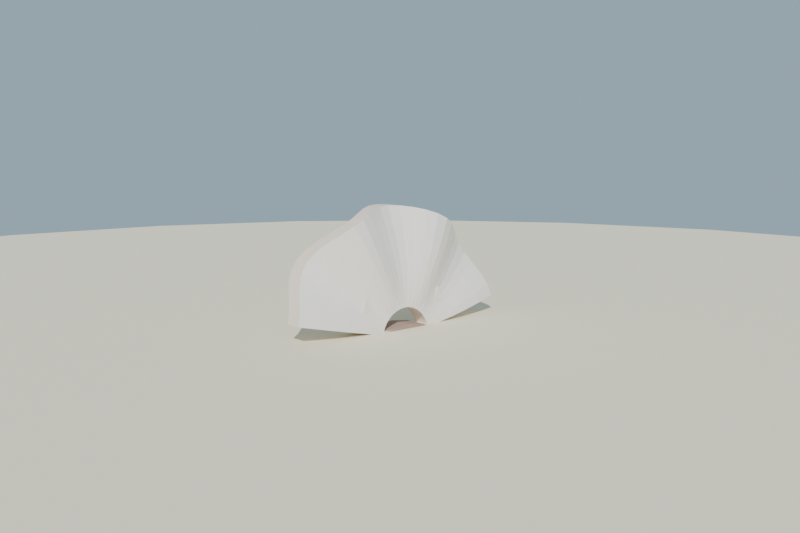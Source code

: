 # Source: vieira_playa_lowpoly_baja.blend  (saved by Blender 4.2.68; exported with 4.5.12 LTS)
import bpy
from mathutils import Matrix  # noqa: F401  (used for matrix-valued properties, if any)

bpy.ops.wm.read_factory_settings(use_empty=True)
scene = bpy.context.scene
scene.name = 'Scene'

# ---- collections
col_collection = bpy.data.collections.new('Collection'); scene.collection.children.link(col_collection)

# ---- materials (node trees are filled in below, after node groups)
mat_mat_vieira_exterior = bpy.data.materials.new('MAT_Vieira_Exterior')
mat_mat_vieira_interior = bpy.data.materials.new('MAT_Vieira_Interior')
mat_mat_vieira_bisagra = bpy.data.materials.new('MAT_Vieira_Bisagra')
mat_mat_arena_isla = bpy.data.materials.new('MAT_Arena_Isla')

# ---- material node trees
mat_mat_vieira_exterior.use_nodes = True; mat_mat_vieira_exterior.node_tree.nodes.clear()
_N = mat_mat_vieira_exterior.node_tree.nodes; _L = mat_mat_vieira_exterior.node_tree.links
n0 = _N.new('ShaderNodeBsdfPrincipled'); n0.name = 'Principled BSDF'; n0.location = (10, 300)
n0.inputs[0].default_value = (0.88, 0.74, 0.62, 1.0)
n0.inputs[2].default_value = 0.82
n0.inputs[13].default_value = 0.25
n1 = _N.new('ShaderNodeOutputMaterial'); n1.name = 'Material Output'; n1.location = (300, 300)
_L.new(n0.outputs[0], n1.inputs[0])
n1.is_active_output = True
mat_mat_vieira_interior.use_nodes = True; mat_mat_vieira_interior.node_tree.nodes.clear()
_N = mat_mat_vieira_interior.node_tree.nodes; _L = mat_mat_vieira_interior.node_tree.links
n0 = _N.new('ShaderNodeBsdfPrincipled'); n0.name = 'Principled BSDF'; n0.location = (10, 300)
n0.inputs[0].default_value = (0.97, 0.9, 0.84, 1.0)
n0.inputs[2].default_value = 0.35
n0.inputs[13].default_value = 0.75
n1 = _N.new('ShaderNodeOutputMaterial'); n1.name = 'Material Output'; n1.location = (300, 300)
_L.new(n0.outputs[0], n1.inputs[0])
n1.is_active_output = True
mat_mat_vieira_bisagra.use_nodes = True; mat_mat_vieira_bisagra.node_tree.nodes.clear()
_N = mat_mat_vieira_bisagra.node_tree.nodes; _L = mat_mat_vieira_bisagra.node_tree.links
n0 = _N.new('ShaderNodeBsdfPrincipled'); n0.name = 'Principled BSDF'; n0.location = (10, 300)
n0.inputs[0].default_value = (0.42, 0.3, 0.24, 1.0)
n0.inputs[2].default_value = 0.9
n0.inputs[13].default_value = 0.2
n1 = _N.new('ShaderNodeOutputMaterial'); n1.name = 'Material Output'; n1.location = (300, 300)
_L.new(n0.outputs[0], n1.inputs[0])
n1.is_active_output = True
mat_mat_arena_isla.use_nodes = True; mat_mat_arena_isla.node_tree.nodes.clear()
_N = mat_mat_arena_isla.node_tree.nodes; _L = mat_mat_arena_isla.node_tree.links
n0 = _N.new('ShaderNodeBsdfPrincipled'); n0.name = 'Principled BSDF'; n0.location = (10, 300)
n0.inputs[0].default_value = (0.92, 0.84, 0.63, 1.0)
n0.inputs[2].default_value = 1.0
n0.inputs[13].default_value = 0.2
n1 = _N.new('ShaderNodeOutputMaterial'); n1.name = 'Material Output'; n1.location = (300, 300)
_L.new(n0.outputs[0], n1.inputs[0])
n1.is_active_output = True

# ---- world
world_mundo = bpy.data.worlds.new('Mundo'); scene.world = world_mundo
world_mundo.use_nodes = True; world_mundo.node_tree.nodes.clear()
_N = world_mundo.node_tree.nodes; _L = world_mundo.node_tree.links
n0 = _N.new('ShaderNodeBackground'); n0.name = 'Background'; n0.location = (10, 300)
n0.inputs[0].default_value = (0.58, 0.79, 0.95, 1.0)
n0.inputs[1].default_value = 0.55
n1 = _N.new('ShaderNodeOutputWorld'); n1.name = 'World Output'; n1.location = (300, 300)
_L.new(n0.outputs[0], n1.inputs[0])
n1.is_active_output = True

# ---- cameras
cam_camera = bpy.data.cameras.new('Camera')
cam_camera.lens = 45.0

# ---- lights
light_sol = bpy.data.lights.new('SOL', 'SUN')
light_sol.energy = 3.4

# ---- meshes
me_sm_vieira_m_vieira_exterior_vieira_interior_vieira_bisagra_001 = bpy.data.meshes.new('SM_Vieira_M_Vieira_Exterior_Vieira_Interior_Vieira_Bisagra.001')
me_sm_vieira_m_vieira_exterior_vieira_interior_vieira_bisagra_001.from_pydata([(-0.01, -0.03424, 0.05628), (-0.01, -0.03337, 0.05957), (-0.01, -0.03218, 0.06276), (-0.01, -0.0307, 0.06582), (-0.01014, -0.02801, 0.07006), (-0.01, -0.02456, 0.07393), (-0.01, -0.02203, 0.0762), (-0.01, -0.01928, 0.07821), (-0.009869, -0.01459, 0.08086), (-0.01, -0.01007, 0.08252), (-0.01, -0.006764, 0.08334), (-0.01, -0.003398, 0.08383), (-0.01008, 0.002327, 0.08396), (-0.01, 0.006764, 0.08334), (-0.01, 0.01007, 0.08252), (-0.009865, 0.01477, 0.08078), (-0.01, 0.01928, 0.07821), (-0.01, 0.02203, 0.0762), (-0.01, 0.02456, 0.07393), (-0.01013, 0.02813, 0.06989), (-0.01, 0.0307, 0.06582), (-0.01, 0.03218, 0.06276), (-0.01, 0.03337, 0.05957), (-0.01, 0.03424, 0.05628), (-0.007918, -0.05946, 0.06164), (-0.008915, -0.04903, 0.06453), (-0.009954, -0.04729, 0.06921), (-0.01185, -0.05103, 0.0768), (-0.01153, -0.03609, 0.08564), (-0.01037, -0.03237, 0.08897), (-0.009209, -0.02833, 0.09192), (-0.008557, -0.02403, 0.09447), (-0.008694, -0.0195, 0.09659), (-0.009562, -0.01479, 0.09826), (-0.01125, -0.01095, 0.1053), (-0.009562, 0.01479, 0.09826), (-0.008694, 0.0195, 0.09659), (-0.008557, 0.02403, 0.09447), (-0.009209, 0.02833, 0.09192), (-0.01037, 0.03237, 0.08897), (-0.01153, 0.03609, 0.08564), (-0.009954, 0.04729, 0.06921), (-0.008915, 0.04903, 0.06453), (-0.008565, -0.06469, 0.06949), (-0.01399, -0.06496, 0.08472), (-0.01325, -0.04943, 0.08254), (-0.01364, -0.04651, 0.08793), (-0.01343, -0.04645, 0.09742), (-0.009154, -0.03738, 0.1056), (-0.007848, -0.03171, 0.109), (-0.008123, -0.02573, 0.1118), (-0.0123, -0.01311, 0.1156), (-0.01308, -0.006141, 0.1096), (-0.01371, -3.499e-09, 0.1096), (-0.01308, 0.006141, 0.1096), (-0.0123, 0.01311, 0.1156), (-0.01125, 0.01095, 0.1053), (-0.008123, 0.02573, 0.1118), (-0.007848, 0.03171, 0.109), (-0.009154, 0.03738, 0.1056), (-0.01343, 0.04645, 0.09742), (-0.01364, 0.04651, 0.08793), (-0.01325, 0.04943, 0.08254), (-0.01185, 0.05103, 0.0768), (-0.008565, 0.06469, 0.06949), (-0.007918, 0.05946, 0.06164), (-0.007925, -0.09092, 0.06832), (-0.01636, -0.05785, 0.1084), (-0.007874, -0.03938, 0.1235), (-0.01636, 0.05785, 0.1084), (-0.01399, 0.06496, 0.08472), (-0.009505, -0.0903, 0.07763), (-0.01422, -0.09261, 0.08858), (-0.01753, -0.08279, 0.09412), (-0.02023, -0.07634, 0.101), (-0.02104, -0.07182, 0.109), (-0.02, -0.0693, 0.1196), (-0.01059, -0.0523, 0.1282), (-0.008635, -0.04706, 0.138), (-0.008678, -0.0358, 0.1364), (-0.01189, -0.02727, 0.1399), (-0.01616, -0.01863, 0.142), (-0.0196, -0.009139, 0.1416), (-0.02121, -4.562e-09, 0.1426), (-0.0196, 0.009139, 0.1416), (-0.01616, 0.01863, 0.142), (-0.01189, 0.02727, 0.1399), (-0.008678, 0.0358, 0.1364), (-0.008085, 0.04338, 0.1311), (-0.01059, 0.0523, 0.1282), (-0.02, 0.0693, 0.1196), (-0.02104, 0.07182, 0.109), (-0.02023, 0.07634, 0.101), (-0.01753, 0.08279, 0.09412), (-0.01422, 0.09261, 0.08858), (-0.009505, 0.0903, 0.07763), (-0.007925, 0.09092, 0.06832), (-0.01079, -0.1225, 0.07504), (-0.02436, -0.08077, 0.131), (-0.02436, 0.08077, 0.131), (-0.01331, -0.121, 0.08737), (-0.01921, -0.1167, 0.09908), (-0.02572, -0.1111, 0.1096), (-0.03015, -0.1034, 0.1195), (-0.03139, -0.09708, 0.1301), (-0.02943, -0.09225, 0.1424), (-0.01499, -0.07005, 0.155), (-0.01103, -0.05849, 0.1596), (-0.01204, -0.04804, 0.1663), (-0.01699, -0.03646, 0.1707), (-0.02353, -0.02495, 0.1735), (-0.02908, -0.01227, 0.174), (-0.03164, -9.248e-09, 0.1755), (-0.02908, 0.01227, 0.174), (-0.02353, 0.02495, 0.1735), (-0.01699, 0.03646, 0.1707), (-0.01204, 0.04804, 0.1663), (-0.01103, 0.05849, 0.1596), (-0.01499, 0.07005, 0.155), (-0.02943, 0.09225, 0.1424), (-0.03139, 0.09708, 0.1301), (-0.03015, 0.1034, 0.1195), (-0.02572, 0.1111, 0.1096), (-0.01921, 0.1167, 0.09908), (-0.01331, 0.121, 0.08737), (-0.01079, 0.1225, 0.07504), (-0.015, -0.1467, 0.08019), (-0.01784, -0.143, 0.09428), (-0.02511, -0.1379, 0.108), (-0.03364, -0.1316, 0.1211), (-0.03971, -0.1239, 0.1335), (-0.04067, -0.1151, 0.1451), (-0.03611, -0.1053, 0.1559), (-0.028, -0.0944, 0.1656), (-0.01989, -0.08263, 0.1742), (-0.01533, -0.07009, 0.1816), (-0.01629, -0.05688, 0.1878), (-0.02236, -0.04314, 0.1927), (-0.03089, -0.02899, 0.1962), (-0.03816, -0.01456, 0.1983), (-0.041, 0.0, 0.199), (-0.03816, 0.01456, 0.1983), (-0.03089, 0.02899, 0.1962), (-0.02236, 0.04314, 0.1927), (-0.01629, 0.05688, 0.1878), (-0.01533, 0.07009, 0.1816), (-0.01989, 0.08263, 0.1742), (-0.028, 0.0944, 0.1656), (-0.03611, 0.1053, 0.1559), (-0.04067, 0.1151, 0.1451), (-0.03971, 0.1239, 0.1335), (-0.03364, 0.1316, 0.1211), (-0.02511, 0.1379, 0.108), (-0.01784, 0.143, 0.09428), (-0.015, 0.1467, 0.08019), (0.01012, -0.03431, 0.05633), (0.01012, -0.03127, 0.06486), (0.00992, -0.02835, 0.06959), (0.01, -0.02456, 0.07393), (0.00989, -0.0203, 0.07758), (0.0101, -0.01506, 0.08064), (0.01012, -0.007787, 0.08319), (0.01, -0.003398, 0.08383), (0.009917, 0.001966, 0.08399), (0.01, 0.006764, 0.08334), (0.009936, 0.01204, 0.08192), (0.01005, 0.01839, 0.07884), (0.01011, 0.02373, 0.0748), (0.0099, 0.02782, 0.0703), (0.01, 0.0307, 0.06582), (0.009909, 0.03301, 0.06079), (0.01, 0.03424, 0.05628), (0.01149, -0.0503, 0.05969), (0.01108, -0.04903, 0.06453), (0.01005, -0.04729, 0.06921), (0.006748, -0.04943, 0.08254), (0.007822, -0.03948, 0.08196), (0.008475, -0.03609, 0.08564), (0.009633, -0.03237, 0.08897), (0.01148, -0.02589, 0.09533), (0.01131, -0.0195, 0.09659), (0.01044, -0.01479, 0.09826), (0.008282, -0.01186, 0.1103), (0.006917, -0.006141, 0.1096), (0.007776, 0.0, 0.1004), (0.008181, 0.004993, 0.1002), (0.009219, 0.009939, 0.09946), (0.01044, 0.01479, 0.09826), (0.01131, 0.0195, 0.09659), (0.01144, 0.02403, 0.09447), (0.01079, 0.02833, 0.09192), (0.009633, 0.03237, 0.08897), (0.008475, 0.03609, 0.08564), (0.007822, 0.03948, 0.08196), (0.007959, 0.04249, 0.07797), (0.01005, 0.04729, 0.06921), (0.01108, 0.04903, 0.06453), (0.01149, 0.0503, 0.05969), (0.01143, -0.06469, 0.06949), (0.008148, -0.05103, 0.0768), (0.004909, -0.05209, 0.09249), (0.006215, -0.04762, 0.09734), (0.008531, -0.0427, 0.1017), (0.01085, -0.03738, 0.1056), (0.01229, -0.03569, 0.1165), (0.01188, -0.02573, 0.1118), (0.01014, -0.01952, 0.114), (0.004816, 0.0, 0.1169), (0.005627, 0.006588, 0.1165), (0.007704, 0.01311, 0.1156), (0.01014, 0.01952, 0.114), (0.01188, 0.02573, 0.1118), (0.01228, 0.03645, 0.1179), (0.01085, 0.03738, 0.1056), (0.006571, 0.04645, 0.09742), (0.004909, 0.05209, 0.09249), (0.005184, 0.05607, 0.08723), (0.006919, 0.05951, 0.0816), (0.008933, 0.04453, 0.07307), (0.01143, 0.06469, 0.06949), (0.0124, 0.07421, 0.06477), (0.0124, -0.07687, 0.06534), (0.0105, -0.0903, 0.07763), (0.006013, -0.06496, 0.08472), (0.00247, -0.08279, 0.09412), (-0.0002253, -0.07634, 0.101), (0.001262, -0.0647, 0.103), (0.0047, -0.05399, 0.1041), (0.009838, -0.05017, 0.1257), (0.01132, -0.0358, 0.1364), (0.008109, -0.02727, 0.1399), (0.003842, -0.01863, 0.142), (0.0004, -0.009139, 0.1416), (0.001122, 0.0, 0.1333), (0.001088, 0.008591, 0.1386), (0.004575, 0.01697, 0.1367), (0.008772, 0.02687, 0.1363), (0.01171, 0.03196, 0.127), (0.009406, 0.0523, 0.1282), (0.003642, 0.05785, 0.1084), (-0.0009579, 0.07158, 0.1088), (0.001674, 0.06964, 0.09648), (0.003294, 0.07837, 0.09218), (0.01105, 0.08035, 0.07445), (0.005775, -0.09261, 0.08858), (-0.00312, -0.07731, 0.1135), (0.001033, -0.06622, 0.116), (0.01136, -0.04706, 0.138), (-0.003306, 0.0, 0.1497), (0.01082, 0.03819, 0.1422), (0.01136, 0.04706, 0.138), (-1.022e-06, 0.0693, 0.1196), (-0.00257, 0.08321, 0.1057), (0.005775, 0.09261, 0.08858), (0.01027, 0.09193, 0.07839), (0.01155, 0.09851, 0.06994), (0.011, -0.1067, 0.07167), (0.006689, -0.121, 0.08737), (0.0007864, -0.1167, 0.09908), (-0.005723, -0.1111, 0.1096), (-0.01015, -0.1034, 0.1195), (-0.01104, -0.0964, 0.1294), (-0.00683, -0.0867, 0.1368), (0.006283, -0.06574, 0.1488), (0.009869, -0.05474, 0.1526), (0.007964, -0.04804, 0.1663), (0.003014, -0.03646, 0.1707), (-0.003534, -0.02495, 0.1735), (-0.00908, -0.01227, 0.174), (-0.01142, -5.057e-05, 0.1749), (-0.008436, 0.01186, 0.172), (-0.00292, 0.02336, 0.1699), (0.003769, 0.03604, 0.1679), (0.009182, 0.04442, 0.1574), (0.009869, 0.05474, 0.1526), (0.005012, 0.07005, 0.155), (-0.004359, 0.08077, 0.131), (-0.01131, 0.09691, 0.13), (-0.009681, 0.1022, 0.1188), (-0.004952, 0.108, 0.1084), (0.001847, 0.1144, 0.09719), (0.00705, 0.1192, 0.08663), (0.009337, 0.1215, 0.07482), (0.007918, -0.1307, 0.07677), (0.003225, -0.07498, 0.1624), (0.007639, -0.06241, 0.1671), (0.006815, 0.05065, 0.1726), (0.007639, 0.06241, 0.1671), (-0.009435, 0.09225, 0.1424), (0.005, -0.1467, 0.08019), (0.002164, -0.143, 0.09428), (-0.005107, -0.1379, 0.108), (-0.01364, -0.1316, 0.1211), (-0.01971, -0.1239, 0.1335), (-0.02067, -0.1151, 0.1451), (-0.01611, -0.1053, 0.1559), (-0.008, -0.0944, 0.1656), (0.0001054, -0.08263, 0.1742), (0.004674, -0.07009, 0.1816), (0.003713, -0.05688, 0.1878), (-0.00236, -0.04314, 0.1927), (-0.01089, -0.02899, 0.1962), (-0.01816, -0.01456, 0.1983), (-0.021, 0.0, 0.199), (-0.01816, 0.01456, 0.1983), (-0.01089, 0.02899, 0.1962), (-0.00236, 0.04314, 0.1927), (0.003713, 0.05688, 0.1878), (0.004674, 0.07009, 0.1816), (0.0001054, 0.08263, 0.1742), (-0.008, 0.0944, 0.1656), (-0.01611, 0.1053, 0.1559), (-0.02067, 0.1151, 0.1451), (-0.01971, 0.1239, 0.1335), (-0.01364, 0.1316, 0.1211), (-0.005107, 0.1379, 0.108), (0.002164, 0.143, 0.09428), (0.005, 0.1467, 0.08019), (-0.0065, 0.02824, 0.05028), (-0.0065, 0.06624, 0.06978), (-0.0065, 0.05484, 0.1013), (0.0065, 0.02824, 0.05028), (0.0065, 0.06624, 0.06978), (0.0065, 0.05484, 0.1013), (-0.0065, -0.02824, 0.05028), (-0.0065, -0.06624, 0.06978), (-0.0065, -0.05484, 0.1013), (0.0065, -0.02824, 0.05028), (0.0065, -0.06624, 0.06978), (0.0065, -0.05484, 0.1013), (-0.015, 0.0, 0.065), (0.015, 0.0, 0.065), (-0.015, 0.02404, 0.06207), (0.015, 0.02404, 0.06207), (-0.015, 0.034, 0.055), (0.015, 0.034, 0.055), (-0.015, 0.02404, 0.04793), (0.015, 0.02404, 0.04793), (-0.015, 4.164e-18, 0.045), (0.015, 4.164e-18, 0.045), (-0.015, -0.02404, 0.04793), (0.015, -0.02404, 0.04793), (-0.015, -0.034, 0.055), (0.015, -0.034, 0.055), (-0.015, -0.02404, 0.06207), (0.015, -0.02404, 0.06207)], [], [(0, 25, 1), (1, 26, 2), (26, 3, 2), (27, 4, 3), (4, 28, 5), (5, 29, 6), (29, 7, 6), (30, 8, 7), (8, 33, 9), (33, 10, 9), (34, 11, 10), (52, 12, 11), (12, 56, 13), (13, 35, 14), (35, 15, 14), (15, 38, 16), (16, 39, 17), (39, 18, 17), (40, 19, 18), (19, 63, 20), (20, 41, 21), (41, 22, 21), (42, 23, 22), (24, 43, 25), (43, 26, 25), (44, 45, 27), (46, 47, 28), (28, 47, 29), (29, 48, 30), (48, 31, 30), (31, 50, 32), (32, 34, 33), (51, 52, 34), (54, 55, 56), (56, 36, 35), (57, 37, 36), (37, 59, 38), (59, 39, 38), (60, 40, 39), (60, 61, 40), (62, 70, 63), (41, 64, 42), (64, 65, 42), (48, 68, 49), (68, 50, 49), (80, 51, 34), (55, 86, 56), (72, 73, 44), (75, 76, 67), (77, 78, 68), (78, 79, 68), (43, 24, 66, 71), (90, 91, 69), (93, 94, 70), (104, 105, 98), (119, 120, 99), (155, 173, 172), (155, 174, 173), (157, 199, 156), (157, 177, 176), (158, 178, 177), (160, 179, 159), (160, 180, 179), (160, 181, 180), (162, 182, 161), (163, 183, 162), (163, 185, 184), (163, 186, 185), (164, 187, 186), (166, 188, 165), (166, 190, 189), (166, 191, 190), (168, 192, 167), (168, 194, 193), (168, 218, 194), (169, 195, 218), (171, 196, 170), (172, 198, 221), (174, 198, 173), (175, 223, 199), (176, 201, 200), (177, 202, 201), (178, 203, 202), (179, 205, 204), (180, 206, 205), (182, 206, 181), (184, 208, 207), (185, 209, 208), (186, 210, 209), (188, 210, 187), (189, 211, 188), (189, 213, 212), (191, 213, 190), (192, 214, 191), (193, 214, 192), (193, 216, 215), (194, 217, 216), (195, 219, 218), (197, 219, 196), (200, 227, 226), (203, 204, 228), (207, 234, 233), (210, 237, 236), (211, 212, 237), (215, 241, 240), (216, 242, 241), (217, 254, 242), (218, 243, 254), (219, 220, 243), (222, 256, 221), (224, 244, 223), (226, 246, 245), (227, 228, 246), (229, 247, 204), (233, 234, 248), (238, 250, 212), (240, 251, 239), (241, 242, 252), (243, 255, 254), (246, 263, 262), (257, 283, 256), (265, 285, 264), (275, 287, 274), (277, 288, 276), (284, 297, 296), (96, 220, 65), (96, 255, 220), (1, 156, 155), (3, 157, 156), (4, 158, 157), (5, 159, 158), (7, 160, 159), (8, 161, 160), (10, 162, 161), (11, 163, 162), (12, 164, 163), (13, 165, 164), (15, 166, 165), (16, 167, 166), (18, 168, 167), (19, 169, 168), (20, 170, 169), (22, 171, 170), (221, 66, 24), (256, 66, 221), (283, 97, 256), (318, 320, 319), (321, 322, 323), (324, 325, 326), (327, 329, 328), (0, 24, 25), (1, 25, 26), (26, 27, 3), (27, 45, 4), (45, 46, 4), (4, 46, 28), (5, 28, 29), (29, 30, 7), (30, 31, 8), (8, 31, 32), (8, 32, 33), (33, 34, 10), (34, 52, 11), (52, 53, 12), (12, 53, 54), (12, 54, 56), (13, 56, 35), (35, 36, 15), (36, 37, 15), (15, 37, 38), (16, 38, 39), (39, 40, 18), (40, 61, 19), (19, 61, 62), (19, 62, 63), (20, 63, 41), (41, 42, 22), (42, 65, 23), (43, 27, 26), (29, 47, 48), (48, 49, 31), (31, 49, 50), (32, 50, 34), (56, 57, 36), (57, 58, 37), (37, 58, 59), (59, 60, 39), (41, 63, 64), (27, 43, 71, 44), (45, 44, 73, 74), (46, 45, 74, 75), (67, 47, 46, 75), (77, 48, 47, 67), (34, 50, 79, 80), (48, 77, 68), (68, 79, 50), (52, 51, 81, 82), (80, 81, 51), (53, 52, 82, 83), (84, 54, 53, 83), (85, 55, 54, 84), (87, 57, 56, 86), (55, 85, 86), (88, 58, 57, 87), (59, 58, 88, 89), (60, 59, 89, 69), (61, 60, 69, 91), (92, 62, 61, 91), (93, 70, 62, 92), (95, 64, 63, 70), (96, 65, 64, 95), (71, 66, 97, 100), (71, 72, 44), (67, 76, 77), (89, 90, 69), (70, 94, 95), (72, 71, 100, 101), (73, 72, 101, 102), (74, 73, 102, 103), (75, 74, 103, 104), (98, 76, 75, 104), (106, 77, 76, 98), (107, 78, 77, 106), (79, 78, 107, 108), (80, 79, 108, 109), (81, 80, 109, 110), (82, 81, 110, 111), (83, 82, 111, 112), (113, 84, 83, 112), (114, 85, 84, 113), (115, 86, 85, 114), (116, 87, 86, 115), (117, 88, 87, 116), (89, 88, 117, 118), (90, 89, 118, 99), (91, 90, 99, 120), (121, 92, 91, 120), (122, 93, 92, 121), (123, 94, 93, 122), (124, 95, 94, 123), (125, 96, 95, 124), (100, 97, 126, 127), (98, 105, 106), (118, 119, 99), (101, 100, 127, 128), (102, 101, 128, 129), (103, 102, 129, 130), (104, 103, 130, 131), (132, 105, 104, 131), (134, 106, 105, 133), (105, 132, 133), (135, 107, 106, 134), (108, 107, 135, 136), (109, 108, 136, 137), (110, 109, 137, 138), (111, 110, 138, 139), (112, 111, 139, 140), (141, 113, 112, 140), (142, 114, 113, 141), (143, 115, 114, 142), (144, 116, 115, 143), (145, 117, 116, 144), (118, 117, 145, 146), (119, 118, 146, 147), (120, 119, 148, 149), (147, 148, 119), (150, 121, 120, 149), (151, 122, 121, 150), (152, 123, 122, 151), (153, 124, 123, 152), (154, 125, 124, 153), (222, 198, 199, 223), (155, 156, 174), (156, 199, 174), (157, 175, 199), (157, 176, 175), (157, 158, 177), (158, 159, 178), (159, 179, 178), (160, 161, 181), (161, 182, 181), (162, 183, 182), (163, 184, 183), (163, 164, 186), (164, 165, 187), (165, 188, 187), (166, 189, 188), (166, 167, 191), (167, 192, 191), (168, 193, 192), (168, 169, 218), (169, 170, 195), (170, 196, 195), (171, 197, 196), (172, 173, 198), (174, 199, 198), (176, 200, 175), (176, 177, 201), (177, 178, 202), (178, 179, 203), (179, 204, 203), (179, 180, 205), (180, 181, 206), (184, 207, 183), (184, 185, 208), (185, 186, 209), (186, 187, 210), (188, 211, 210), (189, 212, 211), (189, 190, 213), (191, 214, 213), (193, 215, 214), (193, 194, 216), (194, 218, 217), (195, 196, 219), (197, 220, 219), (198, 222, 221), (224, 223, 175, 225), (225, 175, 200, 226), (228, 227, 202, 203), (200, 201, 227), (201, 202, 227), (229, 205, 206, 230), (205, 229, 204), (230, 206, 182, 231), (231, 182, 183, 232), (232, 183, 207, 233), (235, 234, 208, 209), (207, 208, 234), (236, 235, 209, 210), (238, 213, 214, 239), (210, 211, 237), (213, 238, 212), (239, 214, 215, 240), (250, 249, 237, 212), (215, 216, 241), (216, 217, 242), (217, 218, 254), (218, 219, 243), (223, 244, 222), (226, 245, 225), (226, 227, 246), (228, 204, 247), (233, 248, 232), (236, 237, 249), (257, 222, 244, 258), (239, 251, 238), (240, 241, 252), (242, 254, 253), (243, 220, 255), (222, 257, 256), (258, 244, 224, 259), (259, 224, 225, 260), (260, 225, 245, 261), (262, 261, 245, 246), (264, 263, 228, 247), (246, 228, 263), (264, 247, 229, 265), (265, 229, 230, 266), (266, 230, 231, 267), (267, 231, 232, 268), (268, 232, 248, 269), (270, 269, 248, 234), (271, 270, 234, 235), (272, 271, 235, 236), (273, 272, 236, 249), (274, 273, 249, 250), (274, 250, 238, 275), (275, 238, 251, 276), (276, 251, 240, 277), (278, 277, 240, 252), (279, 278, 252, 242), (280, 279, 242, 253), (281, 280, 253, 254), (282, 281, 254, 255), (285, 284, 263, 264), (262, 263, 284), (287, 286, 273, 274), (272, 273, 286), (289, 283, 257, 290), (276, 288, 275), (290, 257, 258, 291), (291, 258, 259, 292), (292, 259, 260, 293), (293, 260, 261, 294), (295, 294, 261, 262), (296, 295, 262, 284), (298, 297, 284, 285), (298, 285, 265, 299), (299, 265, 266, 300), (300, 266, 267, 301), (301, 267, 268, 302), (302, 268, 269, 303), (304, 303, 269, 270), (305, 304, 270, 271), (306, 305, 271, 272), (307, 306, 272, 286), (308, 307, 286, 287), (308, 287, 275, 309), (309, 275, 288, 310), (311, 288, 277, 312), (288, 311, 310), (313, 312, 277, 278), (314, 313, 278, 279), (315, 314, 279, 280), (316, 315, 280, 281), (317, 316, 281, 282), (290, 127, 126, 289), (291, 128, 127, 290), (292, 129, 128, 291), (293, 130, 129, 292), (294, 131, 130, 293), (132, 131, 294, 295), (133, 132, 295, 296), (134, 133, 296, 297), (135, 134, 297, 298), (299, 136, 135, 298), (300, 137, 136, 299), (301, 138, 137, 300), (302, 139, 138, 301), (303, 140, 139, 302), (141, 140, 303, 304), (142, 141, 304, 305), (143, 142, 305, 306), (144, 143, 306, 307), (145, 144, 307, 308), (309, 146, 145, 308), (310, 147, 146, 309), (311, 148, 147, 310), (312, 149, 148, 311), (150, 149, 312, 313), (151, 150, 313, 314), (152, 151, 314, 315), (153, 152, 315, 316), (154, 153, 316, 317), (171, 23, 65, 197), (282, 255, 96, 125), (65, 220, 197), (317, 282, 125, 154), (24, 0, 155, 172), (0, 1, 155), (1, 2, 156), (2, 3, 156), (3, 4, 157), (4, 5, 158), (5, 6, 159), (6, 7, 159), (7, 8, 160), (8, 9, 161), (9, 10, 161), (10, 11, 162), (11, 12, 163), (12, 13, 164), (13, 14, 165), (14, 15, 165), (15, 16, 166), (16, 17, 167), (17, 18, 167), (18, 19, 168), (19, 20, 169), (20, 21, 170), (21, 22, 170), (22, 23, 171), (97, 283, 289, 126), (172, 221, 24), (256, 97, 66), (321, 318, 319, 322), (322, 319, 320, 323), (323, 320, 318, 321), (325, 324, 327, 328), (326, 325, 328, 329), (324, 326, 329, 327), (338, 340, 342, 344, 330, 332, 334, 336), (341, 339, 337, 335, 333, 331, 345, 343), (332, 330, 331, 333), (334, 332, 333, 335), (336, 334, 335, 337), (338, 336, 337, 339), (340, 338, 339, 341), (342, 340, 341, 343), (344, 342, 343, 345), (330, 344, 345, 331)])
me_sm_vieira_m_vieira_exterior_vieira_interior_vieira_bisagra_001.polygons.foreach_set('material_index', [0, 0, 0, 0, 0, 0, 0, 0, 0, 0, 0, 0, 0, 0, 0, 0, 0, 0, 0, 0, 0, 0, 0, 0, 0, 0, 0, 0, 0, 0, 0, 0, 0, 0, 0, 0, 0, 0, 0, 0, 0, 0, 0, 0, 0, 0, 0, 0, 0, 0, 0, 0, 0, 0, 0, 0, 1, 1, 1, 1, 1, 1, 1, 1, 1, 1, 1, 1, 1, 1, 1, 1, 1, 1, 1, 1, 1, 1, 1, 1, 1, 1, 1, 1, 1, 1, 1, 1, 1, 1, 1, 1, 1, 1, 1, 1, 1, 1, 1, 1, 1, 1, 1, 1, 1, 1, 1, 1, 1, 1, 1, 1, 1, 1, 1, 1, 1, 1, 1, 1, 1, 1, 1, 1, 1, 0, 0, 0, 0, 0, 0, 0, 0, 0, 0, 0, 0, 0, 0, 0, 0, 0, 0, 0, 0, 0, 0, 1, 0, 1, 0, 0, 0, 0, 0, 0, 0, 0, 0, 0, 0, 0, 0, 0, 0, 0, 0, 0, 0, 0, 0, 0, 0, 0, 0, 0, 0, 0, 0, 0, 0, 0, 0, 0, 0, 0, 0, 0, 0, 0, 0, 0, 0, 0, 0, 0, 0, 0, 0, 0, 0, 0, 0, 0, 0, 0, 0, 0, 0, 0, 0, 0, 0, 0, 0, 0, 0, 0, 0, 0, 0, 0, 0, 0, 0, 0, 0, 0, 0, 0, 0, 0, 0, 0, 0, 0, 0, 0, 0, 0, 0, 0, 0, 0, 0, 0, 0, 0, 0, 0, 0, 0, 0, 0, 0, 0, 0, 0, 0, 0, 0, 0, 0, 0, 0, 0, 0, 0, 0, 0, 0, 1, 1, 1, 1, 1, 1, 1, 1, 1, 1, 1, 1, 1, 1, 1, 1, 1, 1, 1, 1, 1, 1, 1, 1, 1, 1, 1, 1, 1, 1, 1, 1, 1, 1, 1, 1, 1, 1, 1, 1, 1, 1, 1, 1, 1, 1, 1, 1, 1, 1, 1, 1, 1, 1, 1, 1, 1, 1, 1, 1, 1, 1, 1, 1, 1, 1, 1, 1, 1, 1, 1, 1, 1, 1, 1, 1, 1, 1, 1, 1, 1, 1, 1, 1, 1, 1, 1, 1, 1, 1, 1, 1, 1, 1, 1, 1, 1, 1, 1, 1, 1, 1, 1, 1, 1, 1, 1, 1, 1, 1, 1, 1, 1, 1, 1, 1, 1, 1, 1, 1, 1, 1, 1, 1, 1, 1, 1, 1, 1, 1, 1, 1, 1, 1, 1, 1, 0, 0, 0, 0, 0, 0, 0, 0, 0, 0, 0, 0, 0, 0, 0, 0, 0, 0, 0, 0, 0, 0, 0, 0, 0, 0, 0, 0, 0, 0, 0, 0, 0, 0, 0, 0, 0, 0, 0, 0, 0, 0, 0, 0, 0, 0, 0, 0, 0, 0, 0, 0, 0, 0, 0, 0, 0, 0, 0, 0, 0, 0, 0, 0, 0, 2, 2, 2, 2, 2, 2, 2, 2, 2, 2])
me_sm_vieira_m_vieira_exterior_vieira_interior_vieira_bisagra_001.materials.append(mat_mat_vieira_exterior)
me_sm_vieira_m_vieira_exterior_vieira_interior_vieira_bisagra_001.materials.append(mat_mat_vieira_interior)
me_sm_vieira_m_vieira_exterior_vieira_interior_vieira_bisagra_001.materials.append(mat_mat_vieira_bisagra)
me_sm_vieira_m_vieira_exterior_vieira_interior_vieira_bisagra_001.update()
me_cylinder = bpy.data.meshes.new('Cylinder')
me_cylinder.from_pydata([(0.0, 1.2, -0.12), (0.0, 1.2, 0.12), (0.3106, 1.159, -0.12), (0.3106, 1.159, 0.12), (0.6, 1.039, -0.12), (0.6, 1.039, 0.12), (0.8485, 0.8485, -0.12), (0.8485, 0.8485, 0.12), (1.039, 0.6, -0.12), (1.039, 0.6, 0.12), (1.159, 0.3106, -0.12), (1.159, 0.3106, 0.12), (1.2, 0.0, -0.12), (1.2, 0.0, 0.12), (1.159, -0.3106, -0.12), (1.159, -0.3106, 0.12), (1.039, -0.6, -0.12), (1.039, -0.6, 0.12), (0.8485, -0.8485, -0.12), (0.8485, -0.8485, 0.12), (0.6, -1.039, -0.12), (0.6, -1.039, 0.12), (0.3106, -1.159, -0.12), (0.3106, -1.159, 0.12), (0.0, -1.2, -0.12), (0.0, -1.2, 0.12), (-0.3106, -1.159, -0.12), (-0.3106, -1.159, 0.12), (-0.6, -1.039, -0.12), (-0.6, -1.039, 0.12), (-0.8485, -0.8485, -0.12), (-0.8485, -0.8485, 0.12), (-1.039, -0.6, -0.12), (-1.039, -0.6, 0.12), (-1.159, -0.3106, -0.12), (-1.159, -0.3106, 0.12), (-1.2, 0.0, -0.12), (-1.2, 0.0, 0.12), (-1.159, 0.3106, -0.12), (-1.159, 0.3106, 0.12), (-1.039, 0.6, -0.12), (-1.039, 0.6, 0.12), (-0.8485, 0.8485, -0.12), (-0.8485, 0.8485, 0.12), (-0.6, 1.039, -0.12), (-0.6, 1.039, 0.12), (-0.3106, 1.159, -0.12), (-0.3106, 1.159, 0.12)], [], [(0, 1, 3, 2), (2, 3, 5, 4), (4, 5, 7, 6), (6, 7, 9, 8), (8, 9, 11, 10), (10, 11, 13, 12), (12, 13, 15, 14), (14, 15, 17, 16), (16, 17, 19, 18), (18, 19, 21, 20), (20, 21, 23, 22), (22, 23, 25, 24), (24, 25, 27, 26), (26, 27, 29, 28), (28, 29, 31, 30), (30, 31, 33, 32), (32, 33, 35, 34), (34, 35, 37, 36), (36, 37, 39, 38), (38, 39, 41, 40), (40, 41, 43, 42), (42, 43, 45, 44), (3, 1, 47, 45, 43, 41, 39, 37, 35, 33, 31, 29, 27, 25, 23, 21, 19, 17, 15, 13, 11, 9, 7, 5), (44, 45, 47, 46), (46, 47, 1, 0), (0, 2, 4, 6, 8, 10, 12, 14, 16, 18, 20, 22, 24, 26, 28, 30, 32, 34, 36, 38, 40, 42, 44, 46)])
_uv = me_cylinder.uv_layers.new(name='UVMap')
_uv.uv.foreach_set('vector', [1.0, 0.5, 1.0, 1.0, 0.9583, 1.0, 0.9583, 0.5, 0.9583, 0.5, 0.9583, 1.0, 0.9167, 1.0, 0.9167, 0.5, 0.9167, 0.5, 0.9167, 1.0, 0.875, 1.0, 0.875, 0.5, 0.875, 0.5, 0.875, 1.0, 0.8333, 1.0, 0.8333, 0.5, 0.8333, 0.5, 0.8333, 1.0, 0.7917, 1.0, 0.7917, 0.5, 0.7917, 0.5, 0.7917, 1.0, 0.75, 1.0, 0.75, 0.5, 0.75, 0.5, 0.75, 1.0, 0.7083, 1.0, 0.7083, 0.5, 0.7083, 0.5, 0.7083, 1.0, 0.6667, 1.0, 0.6667, 0.5, 0.6667, 0.5, 0.6667, 1.0, 0.625, 1.0, 0.625, 0.5, 0.625, 0.5, 0.625, 1.0, 0.5833, 1.0, 0.5833, 0.5, 0.5833, 0.5, 0.5833, 1.0, 0.5417, 1.0, 0.5417, 0.5, 0.5417, 0.5, 0.5417, 1.0, 0.5, 1.0, 0.5, 0.5, 0.5, 0.5, 0.5, 1.0, 0.4583, 1.0, 0.4583, 0.5, 0.4583, 0.5, 0.4583, 1.0, 0.4167, 1.0, 0.4167, 0.5, 0.4167, 0.5, 0.4167, 1.0, 0.375, 1.0, 0.375, 0.5, 0.375, 0.5, 0.375, 1.0, 0.3333, 1.0, 0.3333, 0.5, 0.3333, 0.5, 0.3333, 1.0, 0.2917, 1.0, 0.2917, 0.5, 0.2917, 0.5, 0.2917, 1.0, 0.25, 1.0, 0.25, 0.5, 0.25, 0.5, 0.25, 1.0, 0.2083, 1.0, 0.2083, 0.5, 0.2083, 0.5, 0.2083, 1.0, 0.1667, 1.0, 0.1667, 0.5, 0.1667, 0.5, 0.1667, 1.0, 0.125, 1.0, 0.125, 0.5, 0.125, 0.5, 0.125, 1.0, 0.08333, 1.0, 0.08333, 0.5, 0.3121, 0.4818, 0.25, 0.49, 0.1879, 0.4818, 0.13, 0.4578, 0.08029, 0.4197, 0.04215, 0.37, 0.01818, 0.3121, 0.01, 0.25, 0.01818, 0.1879, 0.04215, 0.13, 0.08029, 0.08029, 0.13, 0.04215, 0.1879, 0.01818, 0.25, 0.01, 0.3121, 0.01818, 0.37, 0.04215, 0.4197, 0.08029, 0.4578, 0.13, 0.4818, 0.1879, 0.49, 0.25, 0.4818, 0.3121, 0.4578, 0.37, 0.4197, 0.4197, 0.37, 0.4578, 0.08333, 0.5, 0.08333, 1.0, 0.04167, 1.0, 0.04167, 0.5, 0.04167, 0.5, 0.04167, 1.0, -1.863e-07, 1.0, -1.863e-07, 0.5, 0.75, 0.49, 0.8121, 0.4818, 0.87, 0.4578, 0.9197, 0.4197, 0.9578, 0.37, 0.9818, 0.3121, 0.99, 0.25, 0.9818, 0.1879, 0.9578, 0.13, 0.9197, 0.08029, 0.87, 0.04215, 0.8121, 0.01818, 0.75, 0.01, 0.6879, 0.01818, 0.63, 0.04215, 0.5803, 0.08029, 0.5422, 0.13, 0.5182, 0.1879, 0.51, 0.25, 0.5182, 0.3121, 0.5422, 0.37, 0.5803, 0.4197, 0.63, 0.4578, 0.6879, 0.4818])
me_cylinder.materials.append(mat_mat_arena_isla)
me_cylinder.update()

# ---- objects
ob_sol = bpy.data.objects.new('SOL', light_sol)
ob_sm_vieira_m_vieira_exterior_vieira_interior_vieira_bisagra = bpy.data.objects.new('SM_Vieira_M_Vieira_Exterior_Vieira_Interior_Vieira_Bisagra', me_sm_vieira_m_vieira_exterior_vieira_interior_vieira_bisagra_001)
ob_base_arena = bpy.data.objects.new('Base_Arena', me_cylinder)
ob_cam_vieira = bpy.data.objects.new('CAM_Vieira', cam_camera)

# ---- transforms, parenting, visibility, modifiers, constraints
ob_sol.location = (0.0, 0.0, 0.0)
ob_sol.rotation_euler = (0.8727, 0.1396, 0.6109)
ob_sm_vieira_m_vieira_exterior_vieira_interior_vieira_bisagra.location = (0.0, 0.0, -1.788e-09)
ob_base_arena.location = (0.0, 0.0, -0.06)
ob_cam_vieira.location = (0.85, -0.75, 0.3)
ob_cam_vieira.rotation_euler = (1.422, 5.927e-10, 0.8478)

# ---- collection membership
scene.collection.objects.link(ob_sol)
scene.collection.objects.link(ob_sm_vieira_m_vieira_exterior_vieira_interior_vieira_bisagra)
col_collection.objects.link(ob_base_arena)
col_collection.objects.link(ob_cam_vieira)

# ---- scene / render settings (as saved in the file)
scene.camera = ob_cam_vieira
scene.frame_start = 1; scene.frame_end = 250; scene.frame_set(1)
scene.render.engine = 'BLENDER_EEVEE_NEXT'
scene.render.resolution_x = 1200
scene.render.resolution_y = 800
bpy.context.view_layer.update()

